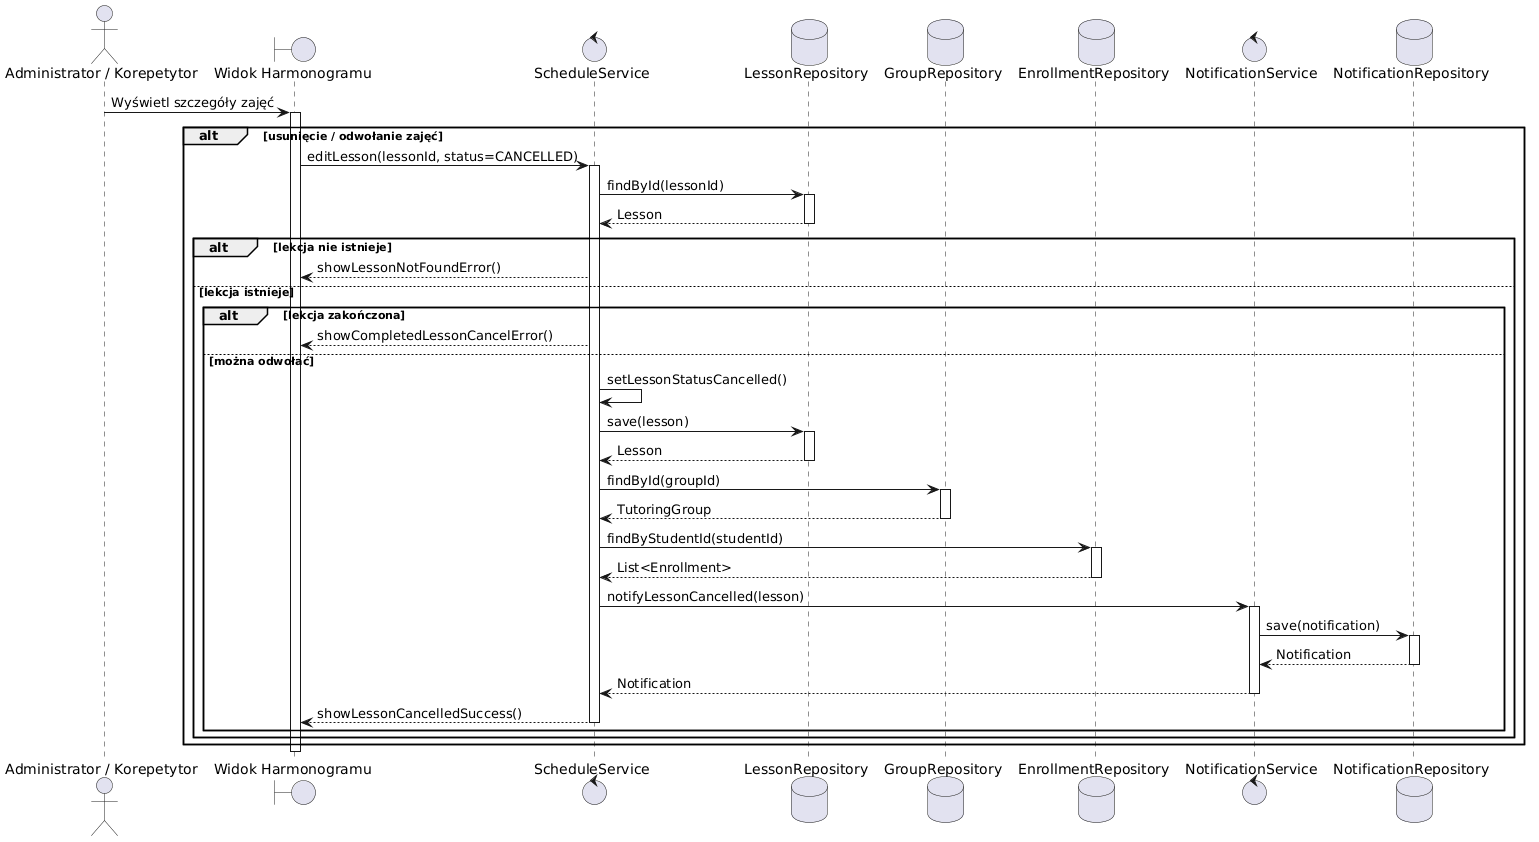

The diagram above was rendered by PlantUML. Its source (embedded in the PNG):
@startuml
actor "Administrator / Korepetytor" as User
boundary "Widok Harmonogramu" as View
control "ScheduleService" as ScheduleService
database "LessonRepository" as LessonRepository
database "GroupRepository" as GroupRepository
database "EnrollmentRepository" as EnrollmentRepository
control "NotificationService" as NotificationService
database "NotificationRepository" as NotificationRepository

User -> View: Wyświetl szczegóły zajęć
activate View

alt usunięcie / odwołanie zajęć

View -> ScheduleService: editLesson(lessonId, status=CANCELLED)
activate ScheduleService

ScheduleService -> LessonRepository: findById(lessonId)
activate LessonRepository
LessonRepository --> ScheduleService: Lesson
deactivate LessonRepository

alt lekcja nie istnieje
ScheduleService --> View: showLessonNotFoundError()

else lekcja istnieje

alt lekcja zakończona
ScheduleService --> View: showCompletedLessonCancelError()

else można odwołać
ScheduleService -> ScheduleService: setLessonStatusCancelled()

ScheduleService -> LessonRepository: save(lesson)
activate LessonRepository
LessonRepository --> ScheduleService: Lesson
deactivate LessonRepository

ScheduleService -> GroupRepository: findById(groupId)
activate GroupRepository
GroupRepository --> ScheduleService: TutoringGroup
deactivate GroupRepository

ScheduleService -> EnrollmentRepository: findByStudentId(studentId)
activate EnrollmentRepository
EnrollmentRepository --> ScheduleService: List<Enrollment>
deactivate EnrollmentRepository

ScheduleService -> NotificationService: notifyLessonCancelled(lesson)
activate NotificationService

NotificationService -> NotificationRepository: save(notification)
activate NotificationRepository
NotificationRepository --> NotificationService: Notification
deactivate NotificationRepository

NotificationService --> ScheduleService: Notification
deactivate NotificationService

ScheduleService --> View: showLessonCancelledSuccess()
deactivate ScheduleService
end
end

deactivate ScheduleService

end

deactivate View
@enduml